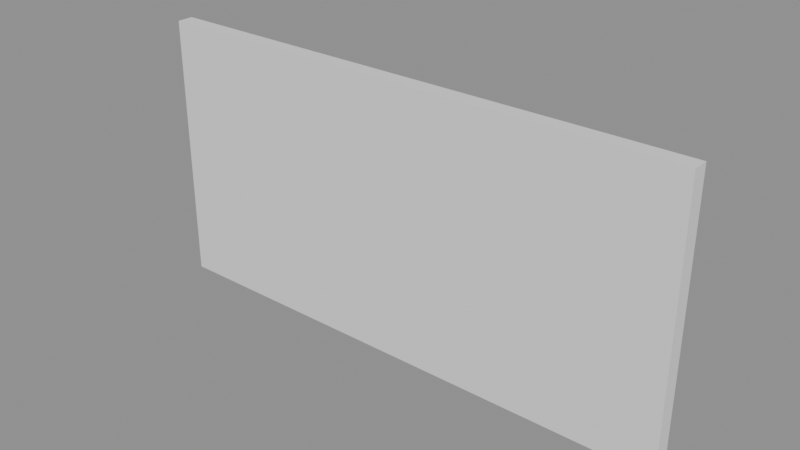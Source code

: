 # Source: p0002.blend  (saved by Blender 4.5.90; exported with 4.5.12 LTS)
import bpy
from mathutils import Matrix  # noqa: F401  (used for matrix-valued properties, if any)

bpy.ops.wm.read_factory_settings(use_empty=True)
scene = bpy.context.scene
scene.name = 'Scene'

# ---- collections
col_asset_p0002 = bpy.data.collections.new('Asset_p0002'); scene.collection.children.link(col_asset_p0002)

# ---- meshes
me_cube = bpy.data.meshes.new('Cube')
me_cube.from_pydata([(-2.5, -0.075, -1.25), (-2.5, -0.075, 1.25), (-2.5, 0.075, -1.25), (-2.5, 0.075, 1.25), (2.5, -0.075, -1.25), (2.5, -0.075, 1.25), (2.5, 0.075, -1.25), (2.5, 0.075, 1.25)], [], [(0, 1, 3, 2), (2, 3, 7, 6), (6, 7, 5, 4), (4, 5, 1, 0), (2, 6, 4, 0), (7, 3, 1, 5)])
_uv = me_cube.uv_layers.new(name='UVMap')
_uv.uv.foreach_set('vector', [0.375, 0.0, 0.625, 0.0, 0.625, 0.25, 0.375, 0.25, 0.375, 0.25, 0.625, 0.25, 0.625, 0.5, 0.375, 0.5, 0.375, 0.5, 0.625, 0.5, 0.625, 0.75, 0.375, 0.75, 0.375, 0.75, 0.625, 0.75, 0.625, 1.0, 0.375, 1.0, 0.125, 0.5, 0.375, 0.5, 0.375, 0.75, 0.125, 0.75, 0.625, 0.5, 0.875, 0.5, 0.875, 0.75, 0.625, 0.75])
me_cube.update()

# ---- objects
ob_cube = bpy.data.objects.new('Cube', me_cube)

# ---- transforms, parenting, visibility, modifiers, constraints
ob_cube.location = (2.5, 0.075, 1.25)

# ---- collection membership
col_asset_p0002.objects.link(ob_cube)

# ---- scene / render settings (as saved in the file)
scene.frame_start = 1; scene.frame_end = 250; scene.frame_set(1)
scene.render.engine = 'BLENDER_EEVEE_NEXT'
bpy.context.view_layer.update()

# ---- added for rendering (the .blend has no active camera and no usable light): camera, sun + grey world if the file has none
cam_auto = bpy.data.cameras.new('AutoCamera')
cam_auto.lens = 50.0
cam_auto.sensor_width = 36.0
cam_auto.clip_end = 1000.0
ob_auto_camera = bpy.data.objects.new('AutoCamera', cam_auto)
scene.collection.objects.link(ob_auto_camera)
ob_auto_camera.location = (7.67402, -6.13383, 5.38922)
ob_auto_camera.rotation_euler = (1.09748, -7.21219e-08, 0.694738)
scene.camera = ob_auto_camera
light_auto_sun = bpy.data.lights.new('AutoSun', 'SUN')
light_auto_sun.energy = 3.0
light_auto_sun.angle = 0.0523599
ob_auto_sun = bpy.data.objects.new('AutoSun', light_auto_sun)
scene.collection.objects.link(ob_auto_sun)
ob_auto_sun.rotation_euler = (0.872665, 0.174533, 0.523599)
if scene.world is None:
    world_auto = bpy.data.worlds.new('AutoWorld')
    world_auto.color = (0.3, 0.3, 0.3)
    scene.world = world_auto
bpy.context.view_layer.update()
